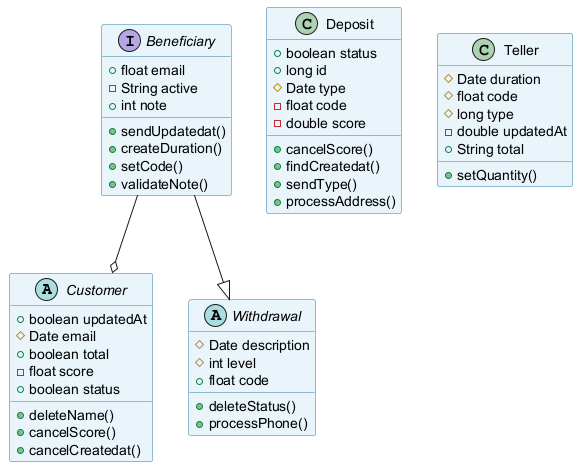

The diagram above was rendered by PlantUML. Its source (embedded in the PNG):
@startuml
skinparam backgroundColor #FFFFFF
skinparam classBackgroundColor #E8F4FA
skinparam classBorderColor #2C7DA0
abstract class Customer {
  +boolean updatedAt
  #Date email
  +boolean total
  -float score
  +boolean status
  +deleteName()
  +cancelScore()
  +cancelCreatedat()
}
class Deposit {
  +boolean status
  +long id
  #Date type
  -float code
  -double score
  +cancelScore()
  +findCreatedat()
  +sendType()
  +processAddress()
}
interface Beneficiary {
  +float email
  -String active
  +int note
  +sendUpdatedat()
  +createDuration()
  +setCode()
  +validateNote()
}
class Teller {
  #Date duration
  #float code
  #long type
  -double updatedAt
  +String total
  +setQuantity()
}
abstract class Withdrawal {
  #Date description
  #int level
  +float code
  +deleteStatus()
  +processPhone()
}
Beneficiary --|> Withdrawal
Beneficiary --o Customer
@enduml